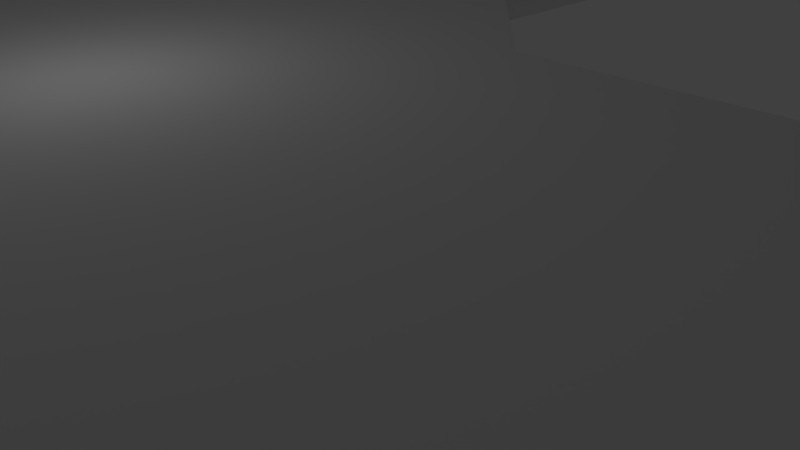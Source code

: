 # Source: pista2.blend  (saved by Blender 2.73.0; exported with 4.5.12 LTS)
import bpy
from mathutils import Matrix  # noqa: F401  (used for matrix-valued properties, if any)

bpy.ops.wm.read_factory_settings(use_empty=True)
scene = bpy.context.scene
scene.name = 'Scene'

# ---- collections
col_collection_1 = bpy.data.collections.new('Collection 1'); scene.collection.children.link(col_collection_1)
col_collection_8 = bpy.data.collections.new('Collection 8'); scene.collection.children.link(col_collection_8)

# ---- materials (node trees are filled in below, after node groups)
mat_material = bpy.data.materials.new('Material')
mat_material.alpha_threshold = 0.0
mat_material.use_transparent_shadow = False
mat_material.roughness = 0.5
mat_material.line_color = (0.0, 0.0, 0.0, 1.0)

# ---- material node trees

# ---- world
world_world = bpy.data.worlds.new('World'); scene.world = world_world
world_world.color = (0.05088, 0.05088, 0.05088)
world_world.use_sun_shadow = False
world_world.sun_shadow_jitter_overblur = 0.0
world_world.cycles.sampling_method = 'MANUAL'
world_world.cycles.sample_map_resolution = 256

# ---- cameras
cam_camera = bpy.data.cameras.new('Camera')
cam_camera.clip_end = 100.0
cam_camera.lens = 35.0
cam_camera.sensor_width = 32.0
cam_camera.sensor_height = 18.0
cam_camera.ortho_scale = 7.314
cam_camera.dof.focus_distance = 0.0
cam_camera.dof.aperture_fstop = 128.0

# ---- lights
light_lamp_009 = bpy.data.lights.new('Lamp.009', 'POINT')
light_lamp_009.transmission_factor = 0.0
light_lamp_009.cutoff_distance = 30.0
light_lamp_009.energy = 100.0
light_lamp_009.shadow_buffer_clip_start = 1.001
light_lamp_009.shadow_soft_size = 0.1
light_lamp_009.shadow_maximum_resolution = 0.006
light_lamp_009.use_absolute_resolution = True
light_lamp_009.cycles.use_multiple_importance_sampling = False
light_lamp_008 = bpy.data.lights.new('Lamp.008', 'POINT')
light_lamp_008.transmission_factor = 0.0
light_lamp_008.cutoff_distance = 30.0
light_lamp_008.energy = 100.0
light_lamp_008.shadow_buffer_clip_start = 1.001
light_lamp_008.shadow_soft_size = 0.1
light_lamp_008.shadow_maximum_resolution = 0.006
light_lamp_008.use_absolute_resolution = True
light_lamp_008.cycles.use_multiple_importance_sampling = False
light_lamp_006 = bpy.data.lights.new('Lamp.006', 'POINT')
light_lamp_006.transmission_factor = 0.0
light_lamp_006.cutoff_distance = 30.0
light_lamp_006.energy = 100.0
light_lamp_006.shadow_buffer_clip_start = 1.001
light_lamp_006.shadow_soft_size = 0.1
light_lamp_006.shadow_maximum_resolution = 0.006
light_lamp_006.use_absolute_resolution = True
light_lamp_006.cycles.use_multiple_importance_sampling = False
light_lamp_004 = bpy.data.lights.new('Lamp.004', 'POINT')
light_lamp_004.transmission_factor = 0.0
light_lamp_004.cutoff_distance = 30.0
light_lamp_004.energy = 100.0
light_lamp_004.shadow_buffer_clip_start = 1.001
light_lamp_004.shadow_soft_size = 0.1
light_lamp_004.shadow_maximum_resolution = 0.006
light_lamp_004.use_absolute_resolution = True
light_lamp_004.cycles.use_multiple_importance_sampling = False
light_lamp_003 = bpy.data.lights.new('Lamp.003', 'POINT')
light_lamp_003.transmission_factor = 0.0
light_lamp_003.cutoff_distance = 30.0
light_lamp_003.energy = 100.0
light_lamp_003.shadow_buffer_clip_start = 1.001
light_lamp_003.shadow_soft_size = 0.1
light_lamp_003.shadow_maximum_resolution = 0.006
light_lamp_003.use_absolute_resolution = True
light_lamp_003.cycles.use_multiple_importance_sampling = False
light_lamp_002 = bpy.data.lights.new('Lamp.002', 'POINT')
light_lamp_002.transmission_factor = 0.0
light_lamp_002.cutoff_distance = 30.0
light_lamp_002.energy = 100.0
light_lamp_002.shadow_buffer_clip_start = 1.001
light_lamp_002.shadow_soft_size = 0.1
light_lamp_002.shadow_maximum_resolution = 0.006
light_lamp_002.use_absolute_resolution = True
light_lamp_002.cycles.use_multiple_importance_sampling = False
light_lamp_001 = bpy.data.lights.new('Lamp.001', 'POINT')
light_lamp_001.transmission_factor = 0.0
light_lamp_001.cutoff_distance = 30.0
light_lamp_001.energy = 100.0
light_lamp_001.shadow_buffer_clip_start = 1.001
light_lamp_001.shadow_soft_size = 0.1
light_lamp_001.shadow_maximum_resolution = 0.006
light_lamp_001.use_absolute_resolution = True
light_lamp_001.cycles.use_multiple_importance_sampling = False
light_lamp = bpy.data.lights.new('Lamp', 'POINT')
light_lamp.transmission_factor = 0.0
light_lamp.cutoff_distance = 30.0
light_lamp.energy = 100.0
light_lamp.shadow_buffer_clip_start = 1.001
light_lamp.shadow_soft_size = 0.1
light_lamp.shadow_maximum_resolution = 0.006
light_lamp.use_absolute_resolution = True
light_lamp.cycles.use_multiple_importance_sampling = False
light_point = bpy.data.lights.new('Point', 'POINT')
light_point.transmission_factor = 0.0
light_point.energy = 100.0
light_point.shadow_buffer_clip_start = 0.5
light_point.shadow_soft_size = 0.1
light_point.shadow_maximum_resolution = 0.006
light_point.use_absolute_resolution = True
light_point.cycles.use_multiple_importance_sampling = False

# ---- meshes
me_cube = bpy.data.meshes.new('Cube')
me_cube.from_pydata([(81.0, 9.0, -1.0), (81.0, -8.0, -1.0), (-1.0, -8.0, -1.0), (-1.0, 9.0, -1.0), (81.0, 9.0, 1.0), (81.0, -8.0, 1.0), (-1.0, -8.0, 1.0), (-1.0, 9.0, 1.0), (97.0, -8.0, -1.0), (97.0, -8.0, 1.0), (81.0, -68.0, -1.0), (81.0, -68.0, 1.0), (97.0, -68.0, -1.0), (97.0, -68.0, 1.0), (81.0, 0.5, 1.0), (97.0, 0.5, 1.0), (89.0, 9.0, 1.0), (89.0, -8.0, 1.0), (89.0, 0.5, 1.0), (81.0, 0.5, -1.0), (97.0, 0.5, -1.0), (89.0, -8.0, -1.0), (89.0, 9.0, -1.0), (89.0, 0.5, -1.0), (68.7, -8.0, -1.0), (68.7, -8.0, 1.0), (81.0, -22.59, -1.0), (81.0, -22.59, 1.0), (97.0, -84.0, -1.0), (97.0, -84.0, 1.0), (113.0, -68.0, -1.0), (113.0, -68.0, 1.0), (113.0, -84.0, -1.0), (113.0, -84.0, 1.0), (129.0, -68.0, -1.0), (129.0, -68.0, 1.0), (113.0, -38.0, -1.0), (113.0, -38.0, 1.0), (129.0, -38.0, -1.0), (129.0, -38.0, 1.0), (89.0, -68.0, 1.0), (89.0, -84.0, 1.0), (97.0, -76.0, 1.0), (81.0, -76.0, 1.0), (89.0, -76.0, 1.0), (89.0, -68.0, -1.0), (89.0, -84.0, -1.0), (81.0, -76.0, -1.0), (97.0, -76.0, -1.0), (89.0, -76.0, -1.0), (113.0, -76.0, -1.0), (129.0, -76.0, -1.0), (121.0, -84.0, -1.0), (121.0, -68.0, -1.0), (121.0, -76.0, -1.0), (113.0, -76.0, 1.0), (129.0, -76.0, 1.0), (121.0, -68.0, 1.0), (121.0, -84.0, 1.0), (121.0, -76.0, 1.0), (129.0, -22.0, -1.0), (129.0, -22.0, 1.0), (189.0, -38.0, -1.0), (189.0, -38.0, 1.0), (189.0, -22.0, -1.0), (189.0, -22.0, 1.0), (121.0, -38.0, 1.0), (121.0, -22.0, 1.0), (113.0, -30.0, 1.0), (129.0, -30.0, 1.0), (121.0, -30.0, 1.0), (121.0, -38.0, -1.0), (121.0, -22.0, -1.0), (129.0, -30.0, -1.0), (113.0, -30.0, -1.0), (121.0, -30.0, -1.0), (129.0, -45.42, 1.0), (129.0, -45.42, -1.0), (205.0, -22.0, -1.0), (205.0, -22.0, 1.0), (189.0, 38.0, -1.0), (189.0, 38.0, 1.0), (205.0, 38.0, -1.0), (205.0, 38.0, 1.0), (189.0, 54.0, -1.0), (189.0, 54.0, 1.0), (143.0, 46.0, 1.0), (159.0, 46.0, 1.0), (159.0, 38.0, -1.0), (159.0, 38.0, 1.0), (159.0, 54.0, -1.0), (159.0, 54.0, 1.0), (143.0, 54.0, -1.0), (143.0, 54.0, 1.0), (159.0, 86.0, -1.0), (159.0, 86.0, 1.0), (143.0, 86.0, -1.0), (143.0, 86.0, 1.0), (143.0, 102.0, -1.0), (143.0, 102.0, 1.0), (127.0, 86.0, -1.0), (127.0, 86.0, 1.0), (127.0, 102.0, -1.0), (127.0, 102.0, 1.0), (111.0, 86.0, -1.0), (111.0, 86.0, 1.0), (103.0, 86.0, 1.0), (103.0, 86.0, -1.0), (111.0, 70.0, -1.0), (111.0, 70.0, 1.0), (51.0, 86.0, -1.0), (51.0, 86.0, 1.0), (51.0, 70.0, -1.0), (51.0, 70.0, 1.0), (43.0, 86.0, -2.861e-05), (39.0, 82.0, 1.0), (35.0, 70.0, -1.0), (35.0, 70.0, 1.0), (51.0, 54.0, -1.0), (51.0, 54.0, 1.0), (35.0, 54.0, -1.0), (35.0, 54.0, 1.0), (35.0, 62.0, 1.0), (35.0, 62.0, -1.0), (35.0, 38.0, -1.0), (35.0, 38.0, 1.0), (0.0, 54.0, -1.0), (0.0, 54.0, 1.0), (0.0, 38.0, -1.0), (0.0, 38.0, 1.0), (-16.0, 54.0, -1.0), (-16.0, 54.0, 1.0), (-16.0, 38.0, -1.0), (-16.0, 38.0, 1.0), (-8.0, 38.0, -1.0), (-8.0, 38.0, 1.0), (-32.0, 38.0, -1.0), (-32.0, 38.0, 1.0), (-16.0, 9.0, -1.0), (-16.0, 9.0, 1.0), (-32.0, 9.0, -1.0), (-32.0, 9.0, 1.0), (-16.0, -8.0, -1.0), (-16.0, -8.0, 1.0), (-1.0, 9.0, -1.0), (-1.0, 9.0, 1.0), (-1.0, -8.0, -1.0), (-1.0, -8.0, 1.0), (189.0, -30.0, 1.0), (205.0, -30.0, 1.0), (197.0, -22.0, 1.0), (197.0, -38.0, 1.0), (197.0, -30.0, 1.0), (189.0, -30.0, -1.0), (205.0, -30.0, -1.0), (197.0, -38.0, -1.0), (197.0, -22.0, -1.0), (197.0, -30.0, -1.0), (137.2, -38.0, 1.0), (137.2, -38.0, -1.0), (189.0, -13.95, -1.0), (189.0, -13.95, 1.0), (180.8, -22.0, 1.0), (180.8, -22.0, -1.0), (181.9, 38.0, 1.0), (181.9, 54.0, 1.0), (181.9, 54.0, -1.0), (181.9, 38.0, -1.0), (189.0, 30.37, -1.0), (189.0, 30.37, 1.0), (197.0, 38.0, 1.0), (197.0, 54.0, 1.0), (189.0, 46.0, 1.0), (205.0, 46.0, 1.0), (197.0, 46.0, 1.0), (197.0, 38.0, -1.0), (197.0, 54.0, -1.0), (205.0, 46.0, -1.0), (189.0, 46.0, -1.0), (197.0, 46.0, -1.0), (151.0, 38.0, 1.0), (151.0, 54.0, 1.0), (151.0, 46.0, 1.0), (159.0, 46.0, -1.0), (143.0, 46.0, -1.0), (151.0, 54.0, -1.0), (151.0, 38.0, -1.0), (151.0, 46.0, -1.0), (165.5, 54.0, 1.0), (165.5, 54.0, -1.0), (159.0, 61.45, -1.0), (159.0, 61.45, 1.0), (143.0, 86.0, -1.0), (143.0, 86.0, 1.0), (127.0, 78.0, 1.0), (143.0, 78.0, 1.0), (135.0, 86.0, 1.0), (127.0, 78.0, -1.0), (143.0, 78.0, -1.0), (135.0, 86.0, -1.0), (143.0, 78.11, -1.0), (151.0, 86.0, 1.0), (151.0, 102.0, 1.0), (143.0, 94.0, 1.0), (159.0, 94.0, 1.0), (151.0, 94.0, 1.0), (151.0, 86.0, -1.0), (151.0, 102.0, -1.0), (159.0, 94.0, -1.0), (143.0, 94.0, -1.0), (151.0, 94.0, -1.0), (127.0, 94.0, -1.0), (111.0, 94.0, -1.0), (119.0, 102.0, -1.0), (119.0, 86.0, -1.0), (119.0, 94.0, -1.0), (127.0, 94.0, 1.0), (111.0, 94.0, 1.0), (119.0, 86.0, 1.0), (119.0, 102.0, 1.0), (119.0, 94.0, 1.0), (119.0, 70.0, 1.0), (119.0, 70.0, -1.0), (35.0, 78.0, 1.0), (51.0, 78.0, 1.0), (103.0, 86.0, 1.0), (103.0, 86.0, -1.0), (43.0, 70.0, 1.0), (43.0, 86.0, 1.0), (43.0, 78.0, 1.0), (51.0, 78.0, -1.0), (35.0, 78.0, -1.0), (43.0, 86.0, -1.0), (43.0, 70.0, -1.0), (43.0, 78.0, -1.0), (35.0, 78.0, -2.861e-05), (39.0, 82.0, -1.0), (39.0, 82.0, -2.861e-05), (43.0, 54.0, 1.0), (43.0, 38.0, 1.0), (51.0, 46.0, 1.0), (35.0, 46.0, 1.0), (43.0, 46.0, 1.0), (51.0, 62.0, -1.0), (51.0, 62.0, 1.0), (59.0, 70.0, -1.0), (59.0, 70.0, 1.0), (43.0, 54.0, -1.0), (43.0, 38.0, -1.0), (35.0, 46.0, -1.0), (51.0, 46.0, -1.0), (43.0, 46.0, -1.0), (27.0, 54.0, -1.0), (27.0, 54.0, 1.0), (-32.0, 46.0, 1.0), (-16.0, 46.0, 1.0), (27.0, 54.0, -1.0), (27.0, 54.0, 1.0), (-24.0, 38.0, 1.0), (-24.0, 54.0, 1.0), (-24.0, 46.0, 1.0), (-16.0, 46.0, -1.0), (-32.0, 46.0, -1.0), (-24.0, 54.0, -1.0), (-24.0, 38.0, -1.0), (-24.0, 46.0, -1.0), (-16.0, 30.0, -1.0), (-16.0, 30.0, 1.0), (-24.0, -8.0, 1.0), (-24.0, 9.0, 1.0), (-15.95, 30.0, 1.0), (-16.0, 30.0, 0.9511), (-16.0, 0.5, 1.0), (-32.0, 0.5, 1.0), (-24.0, 0.5, 1.0), (-24.0, 9.0, -1.0), (-24.0, -8.0, -1.0), (-32.0, 0.5, -1.0), (-16.0, 0.5, -1.0), (-24.0, 0.5, -1.0), (-8.5, 9.0, 1.0), (-8.5, 9.0, -1.0), (-16.0, 17.0, -1.0), (-16.0, 17.0, 1.0), (-16.0, 17.0, 1.0), (-16.0, 17.0, -1.0), (73.0, -8.0, -1.0), (73.0, -8.0, 1.0), (81.0, -16.0, -1.0), (81.0, -16.0, 1.0), (137.0, -38.0, -1.0), (105.0, -68.0, 1.0), (137.0, -38.0, 1.0), (105.0, -68.0, -1.0), (113.0, -60.0, -1.0), (97.0, -60.0, -1.0), (97.0, -60.05, 1.0), (81.0, -69.19, 1.0), (97.0, -66.1, 1.0), (113.0, -60.04, 1.0), (129.0, -46.0, -1.0), (129.0, -46.0, 1.0), (181.0, -22.0, 1.0), (181.0, -22.0, -1.0), (181.0, -22.0, -1.0), (181.0, -22.0, -1.0), (181.0, -22.0, -1.0), (181.0, -22.0, 1.0), (181.0, -22.0, 1.0), (167.0, 54.0, -1.0), (167.0, 54.0, 1.0), (-16.0, 9.0, 1.0), (-16.0, -8.0, 1.0), (-1.0, 9.0, 1.0), (-1.0, -8.0, 1.0), (-16.0, 0.5, 1.0), (-8.5, 9.0, 1.0)], [], [(0, 19, 1, 24, 2, 3), (4, 7, 6, 25, 5, 14), (18, 17, 9, 15), (26, 10, 11, 297, 27, 5, 289, 288, 1), (2, 6, 7, 3), (4, 0, 3, 7), (1, 21, 8, 12, 45, 10, 26), (49, 48, 28, 46), (9, 17, 5, 27, 297, 11, 40, 13, 298), (8, 9, 298, 13, 12), (4, 14, 18, 16), (14, 5, 17, 18), (21, 23, 20, 8), (1, 19, 23, 21), (19, 0, 22, 23), (23, 22, 20), (20, 15, 9, 8), (16, 18, 15), (0, 4, 16, 22), (22, 16, 15, 20), (34, 35, 56, 51), (59, 58, 56), (13, 42, 29, 33, 55, 31, 291), (33, 32, 52, 58), (28, 48, 12, 293, 30, 50, 32), (29, 28, 32, 33), (54, 53, 34, 51), (34, 53, 30, 36, 71, 38, 77), (75, 74, 72), (31, 57, 35, 76, 39, 66, 37), (30, 31, 37, 36), (42, 44, 41, 29), (13, 40, 44, 42), (40, 11, 43, 44), (47, 46, 41, 43), (10, 45, 49, 47), (45, 12, 48, 49), (51, 56, 58, 52), (32, 50, 54, 52), (50, 30, 53, 54), (57, 59, 56, 35), (31, 55, 59, 57), (55, 33, 58, 59), (11, 10, 47, 43), (41, 46, 28, 29), (44, 43, 41), (47, 49, 46), (52, 54, 51), (72, 67, 61, 60), (70, 69, 61, 67), (61, 69, 39, 158, 63, 148, 65, 307, 308), (36, 37, 68, 74), (304, 306, 163), (161, 160, 303, 305, 307, 302), (68, 70, 67), (37, 66, 70, 68), (66, 39, 69, 70), (73, 75, 72, 60), (38, 71, 75, 73), (71, 36, 74, 75), (67, 72, 74, 68), (157, 156, 78, 154), (78, 156, 64, 160, 168, 80, 175, 82), (179, 178, 84, 176), (65, 150, 79, 83, 170, 81, 169, 161), (79, 78, 82, 83), (168, 169, 81, 80), (87, 91, 181, 182), (89, 87, 182, 180), (164, 165, 188, 91, 87, 89), (182, 181, 93, 86), (166, 167, 88, 183, 90, 189), (309, 310, 188, 165, 166, 189), (167, 164, 89, 88), (90, 185, 92, 96, 206, 94, 190), (86, 184, 186, 180), (210, 209, 98, 207), (93, 181, 91, 191, 95, 201, 97), (92, 93, 97, 96), (191, 190, 94, 95), (103, 102, 213, 219), (213, 215, 212), (97, 203, 99, 103, 216, 101), (224, 111, 228, 229), (98, 209, 96, 100, 211, 102), (99, 98, 102, 103), (96, 97, 101, 100), (215, 214, 104, 212), (113, 224, 229, 227), (222, 221, 109, 108), (227, 229, 223, 117), (109, 105, 225, 111, 224, 113), (114, 232, 236, 237), (104, 108, 112, 230, 110, 226), (108, 109, 113, 112), (105, 104, 226, 225), (228, 114, 237, 115), (234, 233, 116, 231), (116, 233, 112, 243, 118, 247, 120, 123), (115, 237, 235, 223), (255, 131, 259, 260), (113, 227, 117, 122, 121, 238, 119, 244), (133, 255, 260, 258), (243, 244, 119, 118), (258, 260, 254, 137), (242, 241, 125, 239), (125, 241, 121, 257, 127, 129), (117, 116, 123, 122), (129, 127, 131, 255, 133, 135), (120, 249, 124, 128, 126, 256), (124, 125, 129, 128), (121, 120, 256, 257), (269, 141, 273, 274), (126, 128, 134, 132, 261, 130), (139, 269, 274, 272), (127, 126, 130, 131), (272, 274, 268, 143), (265, 264, 136, 262), (136, 264, 132, 285, 138, 275, 140), (128, 129, 135, 134), (279, 278, 142, 276), (133, 258, 137, 141, 269, 139, 284), (137, 136, 140, 141), (285, 284, 139, 138), (142, 143, 268, 276), (274, 273, 268), (141, 140, 277, 273), (145, 147, 146, 144), (142, 278, 138, 281, 144, 146), (143, 142, 146, 147), (281, 280, 145, 144), (150, 152, 149, 79), (65, 148, 152, 150), (148, 63, 151, 152), (154, 149, 151, 155), (62, 153, 157, 155), (153, 64, 156, 157), (155, 157, 154), (152, 151, 149), (63, 62, 155, 151), (149, 154, 78, 79), (38, 39, 292, 290), (65, 161, 302), (160, 64, 303), (80, 81, 164, 167), (85, 84, 166, 165), (84, 178, 80, 167, 166), (81, 172, 85, 165, 164), (160, 161, 169, 168), (168, 169, 164, 167), (164, 169, 81), (168, 167, 80), (172, 174, 171, 85), (81, 170, 174, 172), (170, 83, 173, 174), (177, 176, 171, 173), (82, 175, 179, 177), (175, 80, 178, 179), (83, 82, 177, 173), (84, 85, 171, 176), (177, 179, 176), (174, 173, 171), (185, 187, 184, 92), (90, 183, 187, 185), (183, 88, 186, 187), (180, 182, 86), (187, 186, 184), (88, 89, 180, 186), (184, 86, 93, 92), (310, 309, 190, 191), (199, 192, 200), (100, 101, 196, 193, 192, 199), (197, 100, 199), (193, 196, 195), (101, 194, 196), (217, 212, 107, 106), (199, 196, 194, 197), (198, 195, 196, 199, 200), (203, 205, 202, 99), (97, 201, 205, 203), (201, 95, 204, 205), (204, 208, 207, 202), (94, 206, 210, 208), (206, 96, 209, 210), (219, 213, 212, 217), (102, 211, 215, 213), (211, 100, 214, 215), (218, 220, 217, 105), (101, 216, 220, 218), (216, 103, 219, 220), (205, 204, 202), (208, 210, 207), (95, 94, 208, 204), (202, 207, 98, 99), (220, 219, 217), (197, 194, 221, 222), (101, 218, 105, 109, 221, 194), (104, 214, 100, 197, 222, 108), (104, 105, 106, 107), (225, 226, 110, 111), (212, 104, 107), (105, 217, 106), (237, 236, 231, 235), (110, 230, 234, 232), (230, 112, 233, 234), (229, 228, 115, 223), (111, 110, 232, 114, 228), (223, 235, 231, 116, 117), (232, 234, 231, 236), (250, 240, 239, 248), (119, 238, 242, 240), (238, 121, 241, 242), (243, 112, 245), (113, 244, 246), (112, 113, 246, 245), (244, 243, 245, 246), (249, 251, 248, 124), (120, 247, 251, 249), (247, 118, 250, 251), (251, 250, 248), (118, 119, 240, 250), (248, 239, 125, 124), (240, 242, 239), (123, 252, 256, 257, 253, 122), (120, 121, 253, 252), (121, 122, 253), (123, 120, 252), (257, 256, 126, 127), (259, 263, 262, 254), (130, 261, 265, 263), (261, 132, 264, 265), (260, 259, 254), (131, 130, 263, 259), (254, 262, 136, 137), (263, 265, 262), (135, 270, 271, 266, 134), (133, 132, 266, 271, 267), (271, 270, 267), (132, 134, 266), (135, 133, 267, 270), (277, 279, 276), (140, 275, 279, 277), (275, 138, 278, 279), (268, 273, 277, 276), (283, 280, 281, 282, 285, 284), (138, 139, 283, 282), (139, 280, 283), (132, 133, 284, 285), (281, 138, 282), (5, 1, 286, 287), (287, 286, 288, 289), (1, 5, 289, 288), (5, 287, 289), (1, 288, 286), (291, 293, 295, 296), (25, 6, 2, 24, 1, 286, 287, 5), (291, 299, 294, 293), (13, 291, 296), (291, 31, 299), (30, 293, 294), (293, 12, 295), (38, 159, 300), (39, 38, 300, 301), (158, 39, 301), (62, 63, 158, 159), (34, 77, 300, 301, 76, 35), (159, 300, 301, 158), (38, 73, 60, 305, 306, 304, 64, 153, 62, 159), (305, 60, 61, 308, 307), (308, 307, 162), (191, 91, 310), (90, 190, 309), (311, 315, 312, 314, 313, 316)])
_uv = me_cube.uv_layers.new(name='UVMap')
_uv.uv.foreach_set('vector', [0.9701, 0.1952, 0.9701, 0.1952, 0.9701, 0.1952, 0.9701, 0.1952, 0.9701, 0.1952, 0.9701, 0.1952, 0.6388, 0.05943, 0.6388, 0.9884, 0.4048, 0.9884, 0.4048, 0.1988, 0.4048, 0.05943, 0.5218, 0.05943, 0.456, 0.4567, 0.3767, 0.6231, 0.2201, 0.4549, 0.2994, 0.2885, 0.318, 0.8028, 0.388, 0.8239, 0.3871, 0.8269, 0.4855, 0.867, 0.2921, 0.8063, 0.2932, 0.8029, 0.2681, 0.7946, 0.2702, 0.7883, 0.2953, 0.7967, 0.9701, 0.1952, 0.9701, 0.1952, 0.9701, 0.1952, 0.9701, 0.1952, 0.2347, 0.01214, 0.2347, 0.01787, 3.878e-05, 0.01787, 3.875e-05, 0.01214, 0.9701, 0.1952, 0.9701, 0.1952, 0.9701, 0.1952, 0.9701, 0.1952, 0.9701, 0.1952, 0.9701, 0.1952, 0.9701, 0.1952, 0.9701, 0.1952, 0.9701, 0.1952, 0.9701, 0.1952, 0.9701, 0.1952, 0.875, 0.9758, 0.5505, 0.9817, 0.4899, 0.6452, 0.1506, 0.8094, 0.1548, 0.6852, 0.1069, 0.09827, 0.1159, 0.0953, 0.5874, 0.2038, 0.9053, 0.1397, 0.3154, 0.01786, 0.3154, 0.01214, 0.4817, 0.01214, 0.6528, 0.01782, 0.6524, 0.02906, 0.692, 0.4585, 0.6127, 0.6249, 0.456, 0.4567, 0.5354, 0.2903, 0.6127, 0.6249, 0.5333, 0.7913, 0.3767, 0.6231, 0.456, 0.4567, 0.9701, 0.1952, 0.9701, 0.1952, 0.9701, 0.1952, 0.9701, 0.1952, 0.9701, 0.1952, 0.9701, 0.1952, 0.9701, 0.1952, 0.9701, 0.1952, 0.9701, 0.1952, 0.9701, 0.1952, 0.9701, 0.1952, 0.9701, 0.1952, 0.9701, 0.1952, 0.9701, 0.1952, 0.9701, 0.1952, 0.291, 0.01787, 0.291, 0.01214, 0.3154, 0.01214, 0.3154, 0.01786, 0.5354, 0.2903, 0.456, 0.4567, 0.2994, 0.2885, 0.2347, 0.01787, 0.2347, 0.01214, 0.2576, 0.01214, 0.2576, 0.01787, 0.2576, 0.01787, 0.2576, 0.01214, 0.291, 0.01214, 0.291, 0.01787, 0.2142, 0.9983, 0.2142, 0.9999, 0.2078, 0.9999, 0.2078, 0.9983, 0.1732, 0.4687, 0.003212, 0.4687, 0.1732, 0.2389, 0.6405, 0.6135, 0.3608, 0.6135, 0.08116, 0.6135, 0.08116, 0.05422, 0.3608, 0.05422, 0.6405, 0.05422, 0.6405, 0.3339, 0.1925, 0.9999, 0.1925, 0.9983, 0.1989, 0.9983, 0.1989, 0.9999, 0.9701, 0.1952, 0.9701, 0.1952, 0.9701, 0.1952, 0.9701, 0.1952, 0.9701, 0.1952, 0.9701, 0.1952, 0.9701, 0.1952, 0.1798, 0.9999, 0.1798, 0.9983, 0.1925, 0.9983, 0.1925, 0.9999, 0.9701, 0.1952, 0.9701, 0.1952, 0.9701, 0.1952, 0.9701, 0.1952, 0.9701, 0.1952, 0.9701, 0.1952, 0.9701, 0.1952, 0.9702, 0.1952, 0.9702, 0.1952, 0.9701, 0.1953, 0.9701, 0.1952, 0.9702, 0.1952, 0.9702, 0.1952, 0.9702, 0.1952, 0.3433, 0.6985, 0.3433, 0.4687, 0.3433, 0.2389, 0.8231, 0.2389, 0.9809, 0.2389, 0.9809, 0.4687, 0.9809, 0.6985, 3.875e-05, 0.0078, 0.0001167, 3.888e-05, 0.1165, 0.001208, 0.1165, 0.00897, 0.263, 0.3694, 0.3736, 0.6278, 0.2573, 0.8804, 0.1466, 0.6221, 0.3793, 0.1167, 0.4899, 0.3751, 0.3736, 0.6278, 0.263, 0.3694, 0.4899, 0.3751, 0.6006, 0.6335, 0.4842, 0.8861, 0.3736, 0.6278, 0.1646, 0.9983, 0.1735, 0.9983, 0.1735, 0.9999, 0.1646, 0.9999, 0.9701, 0.1952, 0.9701, 0.1952, 0.9701, 0.1952, 0.9701, 0.1952, 0.9701, 0.1952, 0.9701, 0.1952, 0.9701, 0.1952, 0.9701, 0.1952, 0.2078, 0.9983, 0.2078, 0.9999, 0.1989, 0.9999, 0.1989, 0.9983, 0.9701, 0.1952, 0.9701, 0.1952, 0.9701, 0.1952, 0.9701, 0.1952, 0.9701, 0.1952, 0.9701, 0.1952, 0.9701, 0.1952, 0.9701, 0.1952, 0.3433, 0.4687, 0.1732, 0.4687, 0.1732, 0.2389, 0.3433, 0.2389, 0.3433, 0.6985, 0.1732, 0.6985, 0.1732, 0.4687, 0.3433, 0.4687, 0.1732, 0.6985, 0.003212, 0.6985, 0.003212, 0.4687, 0.1732, 0.4687, 0.1582, 0.9999, 0.1582, 0.9983, 0.1646, 0.9983, 0.1646, 0.9999, 0.1735, 0.9999, 0.1735, 0.9983, 0.1798, 0.9983, 0.1798, 0.9999, 0.3736, 0.6278, 0.4842, 0.8861, 0.2573, 0.8804, 0.9701, 0.1952, 0.9701, 0.1952, 0.9701, 0.1952, 0.9701, 0.1952, 0.9701, 0.1952, 0.9701, 0.1952, 0.1914, 0.009723, 0.1915, 0.001961, 0.2225, 0.002273, 0.2224, 0.01003, 0.5, 0.4639, 0.6777, 0.2862, 0.8554, 0.4639, 0.6777, 0.6416, 0.0318, 0.6439, 0.0318, 0.4666, 0.0318, 0.2892, 0.1613, 0.2892, 0.9782, 0.2892, 0.9782, 0.4666, 0.9801, 0.6413, 0.8558, 0.6439, 0.8514, 0.6439, 0.1165, 0.00897, 0.1165, 0.001208, 0.1476, 0.00152, 0.1475, 0.009281, 0.9693, 0.1974, 0.9689, 0.1969, 0.9689, 0.198, 0.4684, 0.003975, 0.4684, 0.01174, 0.4244, 0.01206, 0.4242, 0.01206, 0.4243, 0.004301, 0.4235, 0.003511, 0.3223, 0.6416, 0.5, 0.4639, 0.6777, 0.6416, 0.1446, 0.4639, 0.3223, 0.2862, 0.5, 0.4639, 0.3223, 0.6416, 0.3223, 0.2862, 0.5, 0.1085, 0.6777, 0.2862, 0.5, 0.4639, 0.9702, 0.1953, 0.9702, 0.1952, 0.9702, 0.1952, 0.9703, 0.1953, 0.9701, 0.1953, 0.9702, 0.1952, 0.9702, 0.1952, 0.9702, 0.1953, 0.9702, 0.1952, 0.9702, 0.1952, 0.9702, 0.1952, 0.9702, 0.1952, 0.1915, 0.001961, 0.1914, 0.009723, 0.1475, 0.009281, 0.1476, 0.00152, 0.9784, 0.1964, 0.9716, 0.1933, 0.9772, 0.1909, 0.9903, 0.199, 0.9772, 0.1909, 0.9716, 0.1933, 0.9698, 0.1968, 0.9425, 0.1805, 0.7129, 0.1422, 0.6829, 0.1407, 0.6825, 0.1371, 0.6826, 0.1388, 0.6776, 0.1389, 0.6737, 0.1384, 0.671, 0.1371, 0.6756, 0.1389, 0.00579, 0.6314, 0.00579, 0.452, 0.00579, 0.2725, 0.9902, 0.2725, 0.9902, 0.452, 0.9902, 0.6314, 0.8651, 0.6314, 0.1379, 0.6314, 0.2931, 0.9615, 0.2923, 0.9602, 0.3325, 0.9349, 0.3334, 0.9362, 0.05404, 0.2225, 0.05165, 0.2225, 0.05165, 0.2134, 0.05404, 0.2134, 0.1154, 0.3754, 0.1706, 0.433, 0.113, 0.4883, 0.05772, 0.4306, 0.06013, 0.3177, 0.1154, 0.3754, 0.05772, 0.4306, 0.002477, 0.373, 0.2252, 0.1595, 0.3357, 0.2748, 0.2178, 0.3878, 0.1706, 0.433, 0.1154, 0.3754, 0.06013, 0.3177, 0.05772, 0.4306, 0.113, 0.4883, 0.05532, 0.5435, 7.482e-05, 0.4859, 0.6616, 0.1339, 0.6666, 0.1392, 0.6383, 0.1355, 0.6364, 0.1316, 0.6329, 0.1283, 0.642, 0.1257, 0.3656, 0.9141, 0.3664, 0.9154, 0.3765, 0.9093, 0.3564, 0.9217, 0.3556, 0.9204, 7.074e-05, 0.3448, 0.6809, 0.01016, 0.6808, 0.002402, 0.7697, 0.001744, 0.7698, 0.009506, 0.6329, 0.1283, 0.6275, 0.1309, 0.6258, 0.1331, 0.5379, 0.118, 0.5461, 0.1118, 0.5498, 0.1068, 0.6176, 0.1204, 0.8447, 0.001189, 0.8447, 0.008951, 0.8008, 0.009276, 0.8008, 0.001514, 0.5389, 0.1103, 0.5317, 0.1117, 0.5302, 0.1081, 0.5358, 0.109, 0.05532, 0.5435, 0.113, 0.4883, 0.1706, 0.433, 0.222, 0.4867, 0.3916, 0.6636, 0.334, 0.7189, 0.2763, 0.7741, 0.8758, 0.008721, 0.8757, 0.0009588, 0.9999, 3.875e-05, 1.0, 0.007801, 0.3737, 0.9108, 0.3729, 0.9095, 0.3894, 0.8991, 0.3902, 0.9005, 0.4192, 0.8822, 0.4184, 0.8808, 0.4238, 0.8775, 0.4246, 0.8788, 0.4964, 0.1021, 0.4928, 0.1021, 0.4859, 0.1, 0.2763, 0.7741, 0.3316, 0.8318, 0.3868, 0.8894, 0.2715, 0.9999, 0.2163, 0.9423, 0.161, 0.8846, 0.6333, 0.3665, 0.7667, 0.5, 0.6332, 0.6334, 0.4998, 0.4999, 0.5302, 0.1081, 0.5317, 0.1117, 0.5379, 0.118, 0.4957, 0.1054, 0.501, 0.1046, 0.503, 0.1029, 0.4085, 0.8889, 0.4077, 0.8876, 0.4184, 0.8808, 0.4192, 0.8822, 0.5379, 0.118, 0.5387, 0.1063, 0.4966, 0.1015, 0.4957, 0.1054, 0.4928, 0.1021, 0.4878, 0.1017, 0.4783, 0.09769, 0.4859, 0.1, 0.4999, 0.233, 0.6333, 0.3665, 0.4998, 0.4999, 0.3664, 0.3664, 0.2643, 0.02913, 0.2643, 0.03691, 0.2332, 0.03691, 0.2332, 0.02913, 0.3664, 0.3664, 0.4998, 0.4999, 0.3663, 0.6333, 0.2329, 0.4998, 0.9999, 5.151e-05, 0.9999, 0.2655, 0.8672, 0.2655, 0.004683, 0.2655, 5.151e-05, 8.933e-05, 0.01262, 0.2323, 0.9999, 0.8727, 0.9999, 0.8782, 0.9687, 0.8782, 0.9687, 0.8727, 0.4783, 0.09769, 0.4714, 0.1045, 0.2572, 0.06336, 0.2634, 0.05626, 0.266, 0.05138, 0.4518, 0.07752, 0.2332, 0.02913, 0.2332, 0.03691, 3.877e-05, 0.03691, 3.875e-05, 0.02913, 0.4792, 0.103, 0.4783, 0.09769, 0.4518, 0.07752, 0.4498, 0.08118, 0.9999, 0.8672, 0.9999, 0.8727, 0.9687, 0.8727, 0.9687, 0.8672, 0.2567, 0.05559, 0.2509, 0.05679, 0.2478, 0.05381, 0.2534, 0.05405, 0.2478, 0.05381, 0.2509, 0.05679, 0.2572, 0.06336, 0.2469, 0.05693, 0.2348, 0.05316, 0.2295, 0.05174, 0.2248, 0.04927, 0.2369, 0.05187, 0.9687, 0.8672, 0.9687, 0.8727, 0.9375, 0.8727, 0.9375, 0.8672, 0.4733, 0.2231, 0.5563, 0.4038, 0.3756, 0.5908, 0.2926, 0.41, 0.6979, 0.6979, 0.5, 0.6979, 0.3021, 0.6979, 0.3021, 0.5, 0.3021, 0.3021, 0.5, 0.3021, 0.6979, 0.3021, 0.6979, 0.5, 0.3903, 0.04231, 0.4733, 0.2231, 0.2926, 0.41, 0.2095, 0.2293, 0.3483, 0.03699, 0.3483, 0.04476, 0.3173, 0.04476, 0.3173, 0.03699, 0.2095, 0.2293, 0.2926, 0.41, 0.1118, 0.597, 0.02877, 0.4163, 0.4051, 0.4318, 0.304, 0.6246, 0.1111, 0.3968, 0.2123, 0.204, 0.9929, 0.002267, 0.9929, 0.1569, 0.9929, 0.3115, 0.8383, 0.3115, 0.3164, 0.3115, 0.3164, 0.002268, 0.8933, 0.8672, 0.8933, 0.8782, 0.8492, 0.8782, 0.8492, 0.8672, 0.3164, 0.002268, 0.3164, 0.3115, 0.007105, 0.3115, 0.007105, 0.1569, 0.007105, 0.002268, 0.1617, 0.002268, 0.2248, 0.04927, 0.2191, 0.05192, 0.2182, 0.05302, 0.1271, 0.03624, 0.1307, 0.02702, 0.2029, 0.04211, 0.2111, 0.03699, 0.2111, 0.04476, 0.07514, 0.04476, 0.07514, 0.03699, 0.2244, 0.05052, 0.2248, 0.04927, 0.2029, 0.04211, 0.2037, 0.04641, 0.6651, 0.2967, 0.8113, 0.452, 0.6462, 0.6074, 0.5, 0.452, 0.1307, 0.02702, 0.1271, 0.03624, 0.1101, 0.02776, 0.0973, 0.02665, 0.1008, 0.02639, 0.1049, 0.02768, 0.5188, 0.1413, 0.6651, 0.2967, 0.5, 0.452, 0.3538, 0.2967, 0.6375, 0.8672, 0.6375, 0.8782, 0.5492, 0.8782, 0.5492, 0.8672, 0.3538, 0.2967, 0.5, 0.452, 0.3349, 0.6074, 0.1887, 0.452, 0.0962, 0.02572, 0.09107, 0.02448, 0.08928, 0.02232, 0.09375, 0.02526, 0.08928, 0.02232, 0.09107, 0.02448, 0.0973, 0.02665, 0.03618, 0.005154, 0.02096, 0.004206, 0.0174, 0.001788, 0.01036, 5.179e-05, 0.07514, 0.03699, 0.07514, 0.04476, 0.04406, 0.04476, 0.04406, 0.03699, 0.01596, 0.003003, 0.01827, 0.003702, 0.01763, 0.003749, 0.01625, 0.003705, 0.8946, 0.05816, 0.8946, 0.2759, 0.8946, 0.4936, 0.1054, 0.4936, 0.1054, 0.2759, 0.1054, 0.05816, 0.3231, 0.05816, 0.3984, 0.8672, 0.3984, 0.8782, 0.2384, 0.8782, 0.2384, 0.8672, 0.03618, 0.005154, 0.0374, 0.001035, 0.02059, 0.003487, 0.02096, 0.004206, 0.08287, 0.8782, 0.08287, 0.8672, 0.127, 0.8672, 0.127, 0.8782, 0.5, 0.452, 0.6462, 0.6074, 0.3349, 0.6074, 0.2384, 0.8672, 0.2384, 0.8782, 0.1915, 0.8782, 0.1915, 0.8672, 0.01901, 0.003773, 0.01841, 0.003465, 0.01841, 0.003808, 0.01903, 0.003796, 0.01763, 0.003749, 0.01827, 0.003702, 0.02096, 0.004206, 0.01976, 0.003971, 0.01903, 0.003796, 0.01841, 0.003808, 0.08287, 0.8672, 0.08287, 0.8782, 7.538e-05, 0.8782, 7.558e-05, 0.8672, 0.02898, 0.04519, 0.02905, 0.05291, 0.0001037, 0.05316, 3.875e-05, 0.04544, 0.4222, 0.6131, 0.3398, 0.4378, 0.5151, 0.2523, 0.5975, 0.4276, 0.2469, 0.7985, 0.1645, 0.6232, 0.3398, 0.4378, 0.4222, 0.6131, 0.1645, 0.6232, 0.08212, 0.4479, 0.2574, 0.2625, 0.3398, 0.4378, 0.2869, 0.9635, 0.2878, 0.9649, 0.2802, 0.9696, 0.2793, 0.9683, 0.974, 0.1959, 0.9738, 0.1968, 0.9784, 0.1964, 0.9778, 0.1965, 0.9738, 0.1968, 0.9698, 0.1968, 0.9716, 0.1933, 0.9784, 0.1964, 0.9778, 0.1965, 0.9784, 0.1964, 0.9903, 0.199, 0.3398, 0.4378, 0.2574, 0.2625, 0.5151, 0.2523, 0.2748, 0.973, 0.274, 0.9717, 0.2793, 0.9683, 0.2802, 0.9696, 0.2878, 0.9649, 0.2869, 0.9635, 0.2923, 0.9602, 0.2931, 0.9615, 0.9701, 0.1953, 0.9701, 0.1952, 0.9706, 0.1952, 0.9706, 0.1953, 0.3705, 0.6679, 0.5541, 0.6599, 0.3053, 0.923, 0.9425, 0.1805, 0.9698, 0.1968, 0.9685, 0.1975, 0.05404, 0.2134, 0.05165, 0.2134, 0.05165, 0.2049, 0.05404, 0.2049, 0.3517, 0.9247, 0.3508, 0.9233, 0.3556, 0.9204, 0.3564, 0.9217, 0.671, 0.1371, 0.6737, 0.1384, 0.6829, 0.1407, 0.6666, 0.1392, 0.6616, 0.1339, 0.2763, 0.1106, 0.3316, 0.1682, 0.3868, 0.2259, 0.3357, 0.2748, 0.2252, 0.1595, 0.4684, 0.01174, 0.4684, 0.003975, 0.6404, 0.002701, 0.6404, 0.01046, 0.6404, 0.01046, 0.6404, 0.002701, 0.6808, 0.002402, 0.6809, 0.01016, 0.2252, 0.1595, 0.2236, 0.05562, 0.2763, 0.1106, 0.03909, 0.2135, 0.05154, 0.2135, 0.04576, 0.2197, 0.3316, 0.1682, 0.3892, 0.113, 0.4445, 0.1706, 0.3868, 0.2259, 0.2763, 0.1106, 0.334, 0.05532, 0.3892, 0.113, 0.3316, 0.1682, 0.334, 0.05532, 0.3916, 7.482e-05, 0.4469, 0.05772, 0.3892, 0.113, 0.3379, 0.9315, 0.3455, 0.9267, 0.3463, 0.9281, 0.3387, 0.9328, 0.6826, 0.1388, 0.6825, 0.1371, 0.6776, 0.1389, 0.6786, 0.1412, 0.6825, 0.1371, 0.6829, 0.1407, 0.6737, 0.1384, 0.6776, 0.1389, 0.3334, 0.9362, 0.3325, 0.9349, 0.3379, 0.9315, 0.3387, 0.9328, 0.3508, 0.9233, 0.3517, 0.9247, 0.3463, 0.9281, 0.3455, 0.9267, 0.6786, 0.1412, 0.6776, 0.1389, 0.6756, 0.1389, 0.3892, 0.113, 0.4469, 0.05772, 0.4445, 0.1706, 0.6275, 0.1309, 0.6321, 0.1318, 0.6304, 0.1319, 0.6258, 0.1331, 0.6329, 0.1283, 0.6364, 0.1316, 0.6321, 0.1318, 0.6275, 0.1309, 0.6364, 0.1316, 0.6383, 0.1355, 0.6342, 0.133, 0.6321, 0.1318, 0.002477, 0.373, 0.05772, 0.4306, 7.482e-05, 0.4859, 0.6321, 0.1318, 0.6342, 0.133, 0.6304, 0.1319, 0.7698, 0.009506, 0.7697, 0.001744, 0.8008, 0.001514, 0.8008, 0.009276, 0.8447, 0.008951, 0.8447, 0.001189, 0.8757, 0.0009588, 0.8758, 0.008721, 0.3664, 0.9154, 0.3656, 0.9141, 0.3729, 0.9095, 0.3737, 0.9108, 0.003407, 0.2127, 0.02295, 0.2165, 0.0001808, 0.2135, 0.4957, 0.1054, 0.4966, 0.1015, 0.003347, 0.2124, 0.02295, 0.2049, 0.02295, 0.2165, 0.003407, 0.2127, 0.4902, 0.1034, 0.4957, 0.1054, 0.4956, 0.104, 0.5035, 7.482e-05, 0.5599, 0.05654, 0.447, 0.05654, 0.5, 0.5, 0.5, 0.25, 0.7499, 0.5, 0.4322, 0.874, 0.4313, 0.8727, 0.4389, 0.8679, 0.4398, 0.8693, 0.3522, 0.02913, 0.3522, 0.0369, 0.3082, 0.03691, 0.3082, 0.02913, 0.3963, 0.02914, 0.3961, 0.03691, 0.3522, 0.0369, 0.3522, 0.02913, 0.3958, 0.02913, 0.3316, 0.8318, 0.3892, 0.7765, 0.4445, 0.8342, 0.3868, 0.8894, 0.2763, 0.7741, 0.334, 0.7189, 0.3892, 0.7765, 0.3316, 0.8318, 0.334, 0.7189, 0.3916, 0.6636, 0.4469, 0.7213, 0.3892, 0.7765, 0.3956, 0.8971, 0.3947, 0.8957, 0.4023, 0.891, 0.4032, 0.8923, 0.5498, 0.1068, 0.5461, 0.1118, 0.5389, 0.1103, 0.5421, 0.1087, 0.5461, 0.1118, 0.5379, 0.118, 0.5317, 0.1117, 0.5389, 0.1103, 0.4246, 0.8788, 0.4238, 0.8775, 0.4313, 0.8727, 0.4322, 0.874, 0.503, 0.1029, 0.501, 0.1046, 0.4928, 0.1021, 0.4964, 0.1021, 0.501, 0.1046, 0.4957, 0.1054, 0.4878, 0.1017, 0.4928, 0.1021, 0.25, 0.5, 0.2501, 0.7499, 0.0001003, 0.7499, 0.0001003, 0.5, 0.5, 0.5, 0.5, 0.7499, 0.2501, 0.7499, 0.25, 0.5, 0.5, 0.7499, 0.5, 0.9999, 0.25, 0.9999, 0.2501, 0.7499, 0.3892, 0.7765, 0.4469, 0.7213, 0.4445, 0.8342, 0.5421, 0.1087, 0.5389, 0.1103, 0.5358, 0.109, 0.3902, 0.9005, 0.3894, 0.8991, 0.3947, 0.8957, 0.3956, 0.8971, 0.4032, 0.8923, 0.4023, 0.891, 0.4077, 0.8876, 0.4085, 0.8889, 0.2501, 0.7499, 0.25, 0.9999, 0.0001003, 0.7499, 0.3082, 0.02913, 0.3082, 0.03691, 0.2643, 0.03691, 0.2643, 0.02913, 0.5, 0.5, 0.25, 0.5, 0.0001003, 0.5, 9.998e-05, 0.0001003, 0.25, 9.998e-05, 0.5, 0.25, 0.4783, 0.09769, 0.4878, 0.1017, 0.4957, 0.1054, 0.4902, 0.1034, 0.4807, 0.1015, 0.4714, 0.1045, 0.4783, 0.09769, 0.4792, 0.103, 0.4793, 0.101, 0.4794, 0.09927, 0.6829, 7.095e-05, 0.6829, 0.008167, 0.4724, 0.008167, 0.4724, 7.077e-05, 0.4859, 0.1, 0.4783, 0.09769, 0.4794, 0.09927, 0.5, 0.1895, 0.6211, 0.3106, 0.3789, 0.3106, 0.9687, 0.8727, 0.9687, 0.8782, 0.9375, 0.8782, 0.9375, 0.8727, 0.266, 0.05138, 0.2634, 0.05626, 0.2567, 0.05559, 0.2587, 0.05491, 0.2634, 0.05626, 0.2572, 0.06336, 0.2509, 0.05679, 0.2567, 0.05559, 0.4998, 0.4999, 0.6332, 0.6334, 0.4998, 0.6334, 0.3663, 0.6333, 0.4724, 7.077e-05, 0.4724, 0.008167, 0.4401, 0.008167, 0.4399, 7.189e-05, 0.4401, 7.074e-05, 0.9375, 0.8672, 0.9375, 0.8727, 0.9375, 0.8782, 0.8933, 0.8782, 0.8933, 0.8672, 0.2587, 0.05491, 0.2567, 0.05559, 0.2534, 0.05405, 0.2562, 0.05483, 0.2862, 0.03699, 0.2862, 0.04476, 0.2422, 0.04476, 0.2422, 0.03699, 0.6991, 0.4667, 0.598, 0.6595, 0.4051, 0.4318, 0.5063, 0.2389, 0.598, 0.6595, 0.4968, 0.8524, 0.304, 0.6246, 0.4051, 0.4318, 0.2469, 0.05693, 0.2572, 0.06336, 0.2557, 0.05868, 0.3664, 0.767, 0.2329, 0.6335, 0.4998, 0.6335, 0.2572, 0.06336, 0.2586, 0.05121, 0.2562, 0.05561, 0.2557, 0.05868, 0.3483, 0.04476, 0.3483, 0.03699, 0.3923, 0.03699, 0.3923, 0.04476, 0.2191, 0.05192, 0.2251, 0.05198, 0.2232, 0.05178, 0.2182, 0.05302, 0.2248, 0.04927, 0.2295, 0.05174, 0.2251, 0.05198, 0.2191, 0.05192, 0.2295, 0.05174, 0.2348, 0.05316, 0.2286, 0.05247, 0.2251, 0.05198, 0.2251, 0.05198, 0.2286, 0.05247, 0.2232, 0.05178, 0.3173, 0.03699, 0.3173, 0.04476, 0.2862, 0.04476, 0.2862, 0.03699, 0.2422, 0.03699, 0.2422, 0.04476, 0.2111, 0.04476, 0.2111, 0.03699, 0.5063, 0.2389, 0.4051, 0.4318, 0.2123, 0.204, 0.8492, 0.8782, 0.7867, 0.8782, 0.7865, 0.8782, 0.7865, 0.8672, 0.7867, 0.8672, 0.8492, 0.8672, 0.2248, 0.04927, 0.2244, 0.05052, 0.2249, 0.05093, 0.2253, 0.04899, 0.2474, 0.558, 0.3123, 0.8554, 0.03954, 0.5333, 0.2369, 0.05187, 0.2248, 0.04927, 0.2253, 0.04899, 0.7865, 0.8672, 0.7865, 0.8782, 0.6375, 0.8782, 0.6375, 0.8672, 0.505, 0.8672, 0.505, 0.8782, 0.4426, 0.8782, 0.4426, 0.8672, 0.1049, 0.02768, 0.1008, 0.02639, 0.0962, 0.02572, 0.09914, 0.02674, 0.1008, 0.02639, 0.0973, 0.02665, 0.09107, 0.02448, 0.0962, 0.02572, 0.2926, 0.41, 0.3756, 0.5908, 0.1118, 0.597, 0.5492, 0.8672, 0.5492, 0.8782, 0.505, 0.8782, 0.505, 0.8672, 0.4426, 0.8672, 0.4426, 0.8782, 0.3984, 0.8782, 0.3984, 0.8672, 0.09914, 0.02674, 0.0962, 0.02572, 0.09375, 0.02526, 0.04406, 0.04476, 0.000249, 0.04476, 3.875e-05, 0.04457, 9.951e-05, 0.03699, 0.04406, 0.03699, 0.09798, 0.02265, 0.0973, 0.02665, 0.09808, 0.02581, 0.09815, 0.02341, 0.09815, 0.02382, 0.09815, 0.02341, 0.09854, 0.02287, 0.09815, 0.02382, 0.0973, 0.02665, 0.1101, 0.02776, 0.09808, 0.02581, 0.4592, 0.7697, 0.2794, 0.9557, 0.1949, 0.7779, 0.198, 0.7746, 0.01212, 0.002758, 0.01596, 0.003003, 0.01625, 0.003705, 0.01036, 5.179e-05, 0.0174, 0.001788, 0.01596, 0.003003, 0.01212, 0.002758, 0.0174, 0.001788, 0.02096, 0.004206, 0.01827, 0.003702, 0.01596, 0.003003, 0.127, 0.8672, 0.1915, 0.8672, 0.1915, 0.8782, 0.127, 0.8782, 0.07136, 0.05329, 0.02905, 0.05291, 0.02898, 0.04519, 0.0713, 0.04484, 0.07144, 0.04484, 0.07137, 0.05256, 0.02096, 0.004206, 0.02059, 0.003487, 0.02069, 0.003748, 0.02071, 0.004063, 0.4887, 0.3366, 0.3254, 0.1624, 0.6746, 0.1624, 0.1525, 0.04557, 0.1524, 0.05329, 0.07137, 0.05256, 0.07144, 0.04484, 0.01976, 0.003971, 0.02096, 0.004206, 0.02071, 0.004063, 0.08306, 0.2049, 0.08306, 0.2073, 0.07349, 0.2073, 0.07349, 0.2049, 0.2326, 0.7827, 0.2346, 0.7764, 0.2702, 0.7883, 0.2681, 0.7946, 0.06371, 0.2049, 0.06371, 0.2073, 0.05414, 0.2073, 0.05414, 0.2049, 0.5629, 0.8223, 0.3302, 0.5724, 0.6739, 0.5896, 0.02306, 0.2117, 0.02982, 0.2049, 0.02982, 0.2184, 0.044, 0.05337, 0.044, 0.06114, 3.875e-05, 0.06114, 0.00017, 0.05337, 0.219, 0.7782, 7.538e-05, 0.7052, 0.00217, 0.6989, 0.2211, 0.7719, 0.4855, 7.538e-05, 0.2346, 0.7764, 0.2326, 0.7827, 0.246, 0.7874, 0.044, 0.05337, 0.08785, 0.05337, 0.08796, 0.06114, 0.044, 0.06114, 0.6405, 0.6135, 0.6405, 0.3339, 0.9185, 0.6135, 0.6405, 0.3339, 0.6405, 0.05422, 0.9188, 0.05422, 0.9701, 0.1952, 0.9701, 0.1952, 0.9701, 0.1952, 0.9701, 0.1952, 0.9701, 0.1952, 0.9701, 0.1952, 0.9701, 0.1953, 0.9701, 0.1955, 0.97, 0.1952, 0.9701, 0.1952, 0.9701, 0.1953, 0.97, 0.1952, 0.97, 0.1952, 0.3818, 0.3721, 0.6182, 0.3721, 0.6182, 0.6024, 0.274, 0.9717, 0.2748, 0.973, 0.2401, 0.9949, 0.2393, 0.9935, 0.2142, 0.9983, 0.2226, 7.074e-05, 0.2316, 0.9983, 0.2324, 0.9997, 0.232, 0.9999, 0.2142, 0.9999, 0.2393, 0.9935, 0.2316, 0.9983, 0.2324, 0.9997, 0.2401, 0.9949, 0.9701, 0.1953, 0.9702, 0.1953, 0.9703, 0.1953, 0.9701, 0.1964, 0.9689, 0.1969, 0.9693, 0.1974, 0.9698, 0.1968, 0.9738, 0.1968, 0.974, 0.1959, 0.9701, 0.1955, 0.4242, 0.01206, 0.2224, 0.01003, 0.2225, 0.002273, 0.4241, 0.004299, 0.4243, 0.004301, 0.08358, 0.2049, 0.084, 0.2049, 0.08316, 0.2049, 0.222, 0.4867, 0.1706, 0.433, 0.2283, 0.3778, 0.6329, 0.1283, 0.6176, 0.1204, 0.6506, 0.1343, 0.5542, 0.3027, 0.5542, 0.4412, 0.5542, 0.5796, 0.4458, 0.5796, 0.4458, 0.3027, 0.5, 0.3027])
me_cube.materials.append(mat_material)
me_cube.use_remesh_preserve_volume = False
me_cube.use_remesh_preserve_attributes = False
me_cube.use_mirror_vertex_groups = False
me_cube.update()

# ---- objects
ob_lamp_009 = bpy.data.objects.new('Lamp.009', light_lamp_009)
ob_lamp_008 = bpy.data.objects.new('Lamp.008', light_lamp_008)
ob_lamp_006 = bpy.data.objects.new('Lamp.006', light_lamp_006)
ob_lamp_004 = bpy.data.objects.new('Lamp.004', light_lamp_004)
ob_lamp_003 = bpy.data.objects.new('Lamp.003', light_lamp_003)
ob_lamp_002 = bpy.data.objects.new('Lamp.002', light_lamp_002)
ob_lamp_001 = bpy.data.objects.new('Lamp.001', light_lamp_001)
ob_cube = bpy.data.objects.new('Cube', me_cube)
ob_lamp = bpy.data.objects.new('Lamp', light_lamp)
ob_camera = bpy.data.objects.new('Camera', cam_camera)
ob_point = bpy.data.objects.new('Point', light_point)

# ---- transforms, parenting, visibility, modifiers, constraints
ob_lamp_009.location = (-7.873, 43.56, 13.18)
ob_lamp_009.rotation_euler = (0.6503, 0.05522, 1.866)
ob_lamp_009.lock_rotations_4d = False
ob_lamp_009.empty_display_type = 'ARROWS'
ob_lamp_009.color = (0.0, 0.0, 0.0, 0.0)
ob_lamp_009.lineart.crease_threshold = 0.0
ob_lamp_008.location = (43.86, 63.63, 20.08)
ob_lamp_008.rotation_euler = (0.6503, 0.05522, 1.866)
ob_lamp_008.lock_rotations_4d = False
ob_lamp_008.empty_display_type = 'ARROWS'
ob_lamp_008.color = (0.0, 0.0, 0.0, 0.0)
ob_lamp_008.lineart.crease_threshold = 0.0
ob_lamp_006.location = (129.6, 88.95, 18.15)
ob_lamp_006.rotation_euler = (0.6503, 0.05522, 1.866)
ob_lamp_006.lock_rotations_4d = False
ob_lamp_006.empty_display_type = 'ARROWS'
ob_lamp_006.color = (0.0, 0.0, 0.0, 0.0)
ob_lamp_006.lineart.crease_threshold = 0.0
ob_lamp_004.location = (191.0, 32.1, 25.37)
ob_lamp_004.rotation_euler = (0.6503, 0.05522, 1.866)
ob_lamp_004.lock_rotations_4d = False
ob_lamp_004.empty_display_type = 'ARROWS'
ob_lamp_004.color = (0.0, 0.0, 0.0, 0.0)
ob_lamp_004.lineart.crease_threshold = 0.0
ob_lamp_003.location = (192.8, -18.77, 25.06)
ob_lamp_003.rotation_euler = (0.6503, 0.05522, 1.866)
ob_lamp_003.lock_rotations_4d = False
ob_lamp_003.empty_display_type = 'ARROWS'
ob_lamp_003.color = (0.0, 0.0, 0.0, 0.0)
ob_lamp_003.lineart.crease_threshold = 0.0
ob_lamp_002.location = (111.9, -58.28, 22.11)
ob_lamp_002.rotation_euler = (0.6503, 0.05522, 1.866)
ob_lamp_002.lock_rotations_4d = False
ob_lamp_002.empty_display_type = 'ARROWS'
ob_lamp_002.color = (0.0, 0.0, 0.0, 0.0)
ob_lamp_002.lineart.crease_threshold = 0.0
ob_lamp_001.location = (82.88, -1.155, 15.59)
ob_lamp_001.rotation_euler = (0.6503, 0.05522, 1.866)
ob_lamp_001.lock_rotations_4d = False
ob_lamp_001.empty_display_type = 'ARROWS'
ob_lamp_001.color = (0.0, 0.0, 0.0, 0.0)
ob_lamp_001.lineart.crease_threshold = 0.0
ob_cube.location = (0.0, 0.0, 0.0)
ob_cube.lock_rotations_4d = False
ob_cube.empty_display_type = 'ARROWS'
ob_cube.lineart.crease_threshold = 0.0
ob_lamp.location = (-13.68, 1.005, 5.904)
ob_lamp.rotation_euler = (0.6503, 0.05522, 1.866)
ob_lamp.lock_rotations_4d = False
ob_lamp.empty_display_type = 'ARROWS'
ob_lamp.color = (0.0, 0.0, 0.0, 0.0)
ob_lamp.lineart.crease_threshold = 0.0
ob_camera.location = (4.123, -6.508, 6.437)
ob_camera.rotation_euler = (1.109, 0.01082, 0.8149)
ob_camera.lock_rotations_4d = False
ob_camera.empty_display_type = 'ARROWS'
ob_camera.color = (0.0, 0.0, 0.0, 0.0)
ob_camera.display_type = 'WIRE'
ob_camera.lineart.crease_threshold = 0.0
ob_point.location = (68.96, 0.0, 18.36)
ob_point.lineart.crease_threshold = 0.0

# ---- collection membership
col_collection_1.objects.link(ob_lamp_009)
col_collection_1.objects.link(ob_lamp_008)
col_collection_1.objects.link(ob_lamp_006)
col_collection_1.objects.link(ob_lamp_004)
col_collection_1.objects.link(ob_lamp_003)
col_collection_1.objects.link(ob_lamp_002)
col_collection_1.objects.link(ob_lamp_001)
col_collection_1.objects.link(ob_cube)
col_collection_1.objects.link(ob_lamp)
col_collection_1.objects.link(ob_camera)
col_collection_8.objects.link(ob_point)

# ---- scene / render settings (as saved in the file)
scene.camera = ob_camera
scene.frame_start = 1; scene.frame_end = 250; scene.frame_set(1)
scene.render.engine = 'BLENDER_EEVEE_NEXT'
scene.render.resolution_percentage = 50
scene.render.dither_intensity = 0.0
scene.cycles.use_denoising = False
scene.cycles.samples = 10
scene.cycles.sampling_pattern = 'TABULATED_SOBOL'
scene.cycles.light_sampling_threshold = 0.0
scene.cycles.use_adaptive_sampling = False
scene.cycles.use_light_tree = False
scene.cycles.blur_glossy = 0.0
scene.cycles.pixel_filter_type = 'GAUSSIAN'
scene.cycles.sample_clamp_indirect = 0.0
scene.view_settings.view_transform = 'Standard'
bpy.context.view_layer.update()
